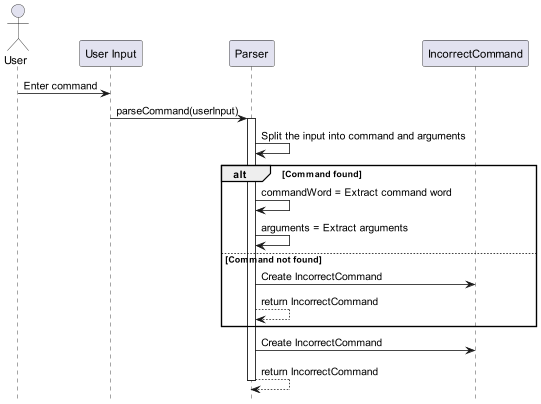

The diagram above was rendered by PlantUML. Its source (embedded in the PNG):
@startuml
hide footbox
actor User
participant "User Input" as UserInput
participant "Parser" as Parser
participant "IncorrectCommand" as IncorrectCommand
User -> UserInput: Enter command
UserInput -> Parser: parseCommand(userInput)
activate Parser
Parser -> Parser: Split the input into command and arguments
alt Command found
Parser -> Parser: commandWord = Extract command word
Parser -> Parser: arguments = Extract arguments
else Command not found
Parser -> IncorrectCommand: Create IncorrectCommand
Parser --> Parser: return IncorrectCommand
end
Parser -> IncorrectCommand: Create IncorrectCommand
Parser --> Parser: return IncorrectCommand
deactivate Parser
@enduml